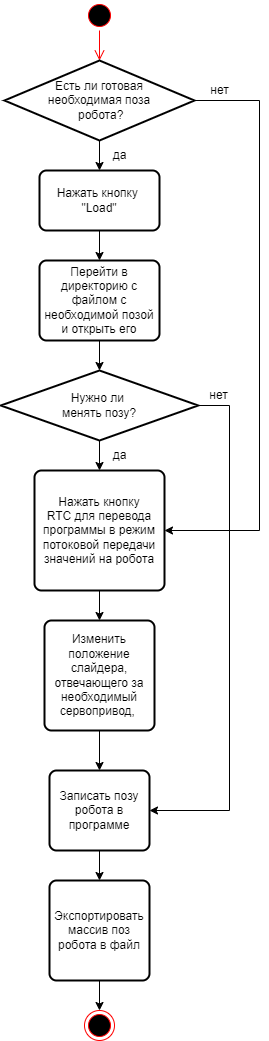

The diagram above was exported from draw.io. Its source (the exported page's mxGraphModel, read from the mxfile embedded in the PNG):
<mxGraphModel dx="794" dy="458" grid="1" gridSize="10" guides="1" tooltips="1" connect="1" arrows="1" fold="1" page="1" pageScale="1" pageWidth="1200" pageHeight="1920" math="0" shadow="0">
  <root>
    <mxCell id="0" />
    <mxCell id="1" parent="0" />
    <mxCell id="q_ZrKUsh31AtylJ0oBoe-1" value="" style="ellipse;html=1;shape=startState;fillColor=#000000;strokeColor=#ff0000;" parent="1" vertex="1">
      <mxGeometry x="465" y="50" width="30" height="30" as="geometry" />
    </mxCell>
    <mxCell id="q_ZrKUsh31AtylJ0oBoe-2" value="" style="edgeStyle=orthogonalEdgeStyle;html=1;verticalAlign=bottom;endArrow=open;endSize=8;strokeColor=#ff0000;rounded=0;entryX=0.5;entryY=0;entryDx=0;entryDy=0;entryPerimeter=0;" parent="1" source="q_ZrKUsh31AtylJ0oBoe-1" target="q_ZrKUsh31AtylJ0oBoe-3" edge="1">
      <mxGeometry relative="1" as="geometry">
        <mxPoint x="475" y="110" as="targetPoint" />
      </mxGeometry>
    </mxCell>
    <mxCell id="q_ZrKUsh31AtylJ0oBoe-5" style="edgeStyle=orthogonalEdgeStyle;rounded=0;orthogonalLoop=1;jettySize=auto;html=1;exitX=0.5;exitY=1;exitDx=0;exitDy=0;exitPerimeter=0;entryX=0.5;entryY=0;entryDx=0;entryDy=0;" parent="1" source="q_ZrKUsh31AtylJ0oBoe-3" target="q_ZrKUsh31AtylJ0oBoe-4" edge="1">
      <mxGeometry relative="1" as="geometry" />
    </mxCell>
    <mxCell id="q_ZrKUsh31AtylJ0oBoe-20" style="edgeStyle=orthogonalEdgeStyle;rounded=0;orthogonalLoop=1;jettySize=auto;html=1;exitX=1;exitY=0.5;exitDx=0;exitDy=0;exitPerimeter=0;entryX=1;entryY=0.5;entryDx=0;entryDy=0;" parent="1" source="q_ZrKUsh31AtylJ0oBoe-3" target="q_ZrKUsh31AtylJ0oBoe-13" edge="1">
      <mxGeometry relative="1" as="geometry">
        <mxPoint x="600" y="520.5555725097655" as="targetPoint" />
        <Array as="points">
          <mxPoint x="640" y="150" />
          <mxPoint x="640" y="580" />
        </Array>
      </mxGeometry>
    </mxCell>
    <mxCell id="q_ZrKUsh31AtylJ0oBoe-3" value="Есть ли готовая&lt;br&gt;необходимая поза&lt;br&gt;&amp;nbsp;робота?" style="strokeWidth=2;html=1;shape=mxgraph.flowchart.decision;whiteSpace=wrap;" parent="1" vertex="1">
      <mxGeometry x="385" y="110" width="190" height="80" as="geometry" />
    </mxCell>
    <mxCell id="q_ZrKUsh31AtylJ0oBoe-7" style="edgeStyle=orthogonalEdgeStyle;rounded=0;orthogonalLoop=1;jettySize=auto;html=1;exitX=0.5;exitY=1;exitDx=0;exitDy=0;entryX=0.5;entryY=0;entryDx=0;entryDy=0;" parent="1" source="q_ZrKUsh31AtylJ0oBoe-4" target="q_ZrKUsh31AtylJ0oBoe-6" edge="1">
      <mxGeometry relative="1" as="geometry" />
    </mxCell>
    <mxCell id="q_ZrKUsh31AtylJ0oBoe-4" value="Нажать кнопку&amp;nbsp;&lt;br&gt;&quot;Load&quot;" style="rounded=1;whiteSpace=wrap;html=1;absoluteArcSize=1;arcSize=14;strokeWidth=2;" parent="1" vertex="1">
      <mxGeometry x="420" y="220" width="120" height="60" as="geometry" />
    </mxCell>
    <mxCell id="q_ZrKUsh31AtylJ0oBoe-10" style="edgeStyle=orthogonalEdgeStyle;rounded=0;orthogonalLoop=1;jettySize=auto;html=1;exitX=0.5;exitY=1;exitDx=0;exitDy=0;entryX=0.5;entryY=0;entryDx=0;entryDy=0;entryPerimeter=0;" parent="1" source="q_ZrKUsh31AtylJ0oBoe-6" target="q_ZrKUsh31AtylJ0oBoe-9" edge="1">
      <mxGeometry relative="1" as="geometry" />
    </mxCell>
    <mxCell id="q_ZrKUsh31AtylJ0oBoe-6" value="Перейти в директорию с файлом с&lt;br&gt;необходимой позой&lt;br&gt;и открыть его" style="rounded=1;whiteSpace=wrap;html=1;absoluteArcSize=1;arcSize=14;strokeWidth=2;" parent="1" vertex="1">
      <mxGeometry x="420" y="310" width="120" height="80" as="geometry" />
    </mxCell>
    <mxCell id="q_ZrKUsh31AtylJ0oBoe-14" style="edgeStyle=orthogonalEdgeStyle;rounded=0;orthogonalLoop=1;jettySize=auto;html=1;exitX=0.5;exitY=1;exitDx=0;exitDy=0;exitPerimeter=0;entryX=0.5;entryY=0;entryDx=0;entryDy=0;" parent="1" source="q_ZrKUsh31AtylJ0oBoe-9" target="q_ZrKUsh31AtylJ0oBoe-13" edge="1">
      <mxGeometry relative="1" as="geometry" />
    </mxCell>
    <mxCell id="q_ZrKUsh31AtylJ0oBoe-21" style="edgeStyle=orthogonalEdgeStyle;rounded=0;orthogonalLoop=1;jettySize=auto;html=1;exitX=1;exitY=0.5;exitDx=0;exitDy=0;exitPerimeter=0;entryX=1;entryY=0.5;entryDx=0;entryDy=0;" parent="1" source="q_ZrKUsh31AtylJ0oBoe-9" target="q_ZrKUsh31AtylJ0oBoe-16" edge="1">
      <mxGeometry relative="1" as="geometry">
        <mxPoint x="540" y="861.6666666666666" as="targetPoint" />
        <Array as="points">
          <mxPoint x="610" y="455" />
          <mxPoint x="610" y="860" />
        </Array>
      </mxGeometry>
    </mxCell>
    <mxCell id="q_ZrKUsh31AtylJ0oBoe-9" value="Нужно ли&amp;nbsp;&lt;br&gt;менять позу?" style="strokeWidth=2;html=1;shape=mxgraph.flowchart.decision;whiteSpace=wrap;" parent="1" vertex="1">
      <mxGeometry x="381.25" y="420" width="197.5" height="70" as="geometry" />
    </mxCell>
    <mxCell id="q_ZrKUsh31AtylJ0oBoe-17" style="edgeStyle=orthogonalEdgeStyle;rounded=0;orthogonalLoop=1;jettySize=auto;html=1;exitX=0.5;exitY=1;exitDx=0;exitDy=0;" parent="1" source="q_ZrKUsh31AtylJ0oBoe-11" target="q_ZrKUsh31AtylJ0oBoe-16" edge="1">
      <mxGeometry relative="1" as="geometry" />
    </mxCell>
    <mxCell id="q_ZrKUsh31AtylJ0oBoe-11" value="Изменить положение слайдера, отвечающего за необходимый сервопривод,&amp;nbsp;" style="rounded=1;whiteSpace=wrap;html=1;absoluteArcSize=1;arcSize=14;strokeWidth=2;" parent="1" vertex="1">
      <mxGeometry x="425" y="670" width="110" height="110" as="geometry" />
    </mxCell>
    <mxCell id="q_ZrKUsh31AtylJ0oBoe-15" style="edgeStyle=orthogonalEdgeStyle;rounded=0;orthogonalLoop=1;jettySize=auto;html=1;exitX=0.5;exitY=1;exitDx=0;exitDy=0;" parent="1" source="q_ZrKUsh31AtylJ0oBoe-13" target="q_ZrKUsh31AtylJ0oBoe-11" edge="1">
      <mxGeometry relative="1" as="geometry" />
    </mxCell>
    <mxCell id="q_ZrKUsh31AtylJ0oBoe-13" value="Нажать кнопку&lt;br&gt;RTC для перевода программы в режим потоковой передачи значений на робота" style="rounded=1;whiteSpace=wrap;html=1;absoluteArcSize=1;arcSize=14;strokeWidth=2;" parent="1" vertex="1">
      <mxGeometry x="415" y="520" width="130" height="120" as="geometry" />
    </mxCell>
    <mxCell id="q_ZrKUsh31AtylJ0oBoe-19" style="edgeStyle=orthogonalEdgeStyle;rounded=0;orthogonalLoop=1;jettySize=auto;html=1;exitX=0.5;exitY=1;exitDx=0;exitDy=0;entryX=0.5;entryY=0;entryDx=0;entryDy=0;" parent="1" source="q_ZrKUsh31AtylJ0oBoe-16" target="q_ZrKUsh31AtylJ0oBoe-18" edge="1">
      <mxGeometry relative="1" as="geometry" />
    </mxCell>
    <mxCell id="q_ZrKUsh31AtylJ0oBoe-16" value="Записать позу робота в программе" style="rounded=1;whiteSpace=wrap;html=1;absoluteArcSize=1;arcSize=14;strokeWidth=2;" parent="1" vertex="1">
      <mxGeometry x="430" y="820" width="100" height="80" as="geometry" />
    </mxCell>
    <mxCell id="q_ZrKUsh31AtylJ0oBoe-27" style="edgeStyle=orthogonalEdgeStyle;rounded=0;orthogonalLoop=1;jettySize=auto;html=1;exitX=0.5;exitY=1;exitDx=0;exitDy=0;entryX=0.5;entryY=0;entryDx=0;entryDy=0;" parent="1" source="q_ZrKUsh31AtylJ0oBoe-18" target="q_ZrKUsh31AtylJ0oBoe-26" edge="1">
      <mxGeometry relative="1" as="geometry" />
    </mxCell>
    <mxCell id="q_ZrKUsh31AtylJ0oBoe-18" value="Экспортировать массив поз робота в файл" style="rounded=1;whiteSpace=wrap;html=1;absoluteArcSize=1;arcSize=14;strokeWidth=2;" parent="1" vertex="1">
      <mxGeometry x="430" y="930" width="100" height="100" as="geometry" />
    </mxCell>
    <mxCell id="q_ZrKUsh31AtylJ0oBoe-22" value="нет" style="text;html=1;align=center;verticalAlign=middle;resizable=0;points=[];autosize=1;strokeColor=none;fillColor=none;" parent="1" vertex="1">
      <mxGeometry x="580" y="125" width="40" height="30" as="geometry" />
    </mxCell>
    <mxCell id="q_ZrKUsh31AtylJ0oBoe-23" value="да" style="text;html=1;align=center;verticalAlign=middle;resizable=0;points=[];autosize=1;strokeColor=none;fillColor=none;" parent="1" vertex="1">
      <mxGeometry x="480" y="190" width="40" height="30" as="geometry" />
    </mxCell>
    <mxCell id="q_ZrKUsh31AtylJ0oBoe-24" value="нет" style="text;html=1;align=center;verticalAlign=middle;resizable=0;points=[];autosize=1;strokeColor=none;fillColor=none;" parent="1" vertex="1">
      <mxGeometry x="578.75" y="430" width="40" height="30" as="geometry" />
    </mxCell>
    <mxCell id="q_ZrKUsh31AtylJ0oBoe-25" value="да" style="text;html=1;align=center;verticalAlign=middle;resizable=0;points=[];autosize=1;strokeColor=none;fillColor=none;" parent="1" vertex="1">
      <mxGeometry x="480" y="490" width="40" height="30" as="geometry" />
    </mxCell>
    <mxCell id="q_ZrKUsh31AtylJ0oBoe-26" value="" style="ellipse;html=1;shape=endState;fillColor=#000000;strokeColor=#ff0000;" parent="1" vertex="1">
      <mxGeometry x="465" y="1060" width="30" height="30" as="geometry" />
    </mxCell>
  </root>
</mxGraphModel>